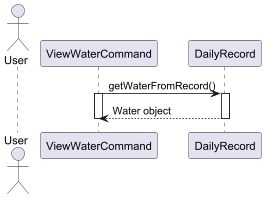

The diagram above was rendered by PlantUML. Its source (embedded in the PNG):
@startuml
actor User
participant "ViewWaterCommand" as ViewCmd
participant "DailyRecord" as DailyRec

ViewCmd -> DailyRec: getWaterFromRecord()
activate ViewCmd
activate DailyRec
DailyRec --> ViewCmd: Water object
deactivate DailyRec

deactivate ViewCmd
@enduml